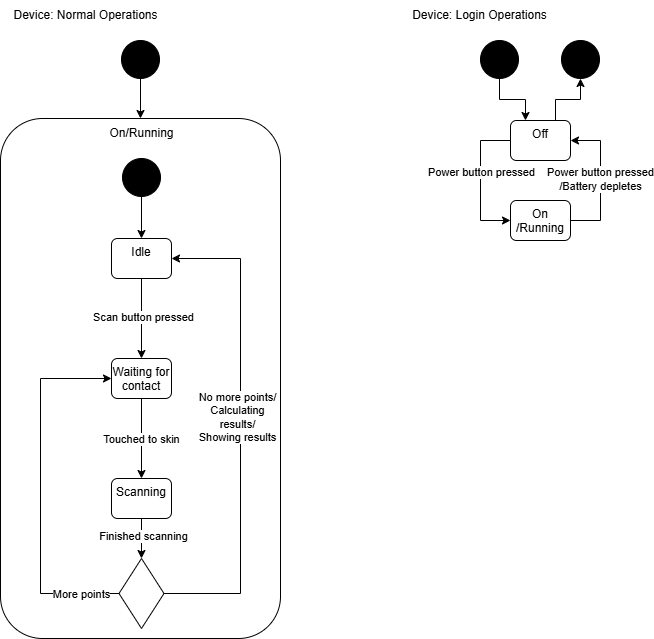

The diagram above was exported from draw.io. Its source (the exported page's mxGraphModel, read from the mxfile embedded in the PNG):
<mxGraphModel dx="2253" dy="1013" grid="1" gridSize="10" guides="1" tooltips="1" connect="1" arrows="1" fold="1" page="1" pageScale="1" pageWidth="10000" pageHeight="10000" math="0" shadow="0">
  <root>
    <mxCell id="0" />
    <mxCell id="1" parent="0" />
    <mxCell id="2" value="" style="rounded=1;whiteSpace=wrap;html=1;" vertex="1" parent="1">
      <mxGeometry x="1510" y="1033" width="280" height="520" as="geometry" />
    </mxCell>
    <mxCell id="3" style="edgeStyle=orthogonalEdgeStyle;rounded=0;orthogonalLoop=1;jettySize=auto;html=1;exitX=0.5;exitY=1;exitDx=0;exitDy=0;entryX=0.5;entryY=0;entryDx=0;entryDy=0;" edge="1" source="4" target="7" parent="1">
      <mxGeometry relative="1" as="geometry" />
    </mxCell>
    <mxCell id="4" value="" style="ellipse;whiteSpace=wrap;html=1;aspect=fixed;strokeColor=default;align=center;verticalAlign=middle;fontFamily=Helvetica;fontSize=12;fontColor=default;fillColor=#000000;" vertex="1" parent="1">
      <mxGeometry x="1632" y="1073" width="38" height="38" as="geometry" />
    </mxCell>
    <mxCell id="5" style="edgeStyle=orthogonalEdgeStyle;rounded=0;orthogonalLoop=1;jettySize=auto;html=1;entryX=0.5;entryY=0;entryDx=0;entryDy=0;" edge="1" source="7" target="10" parent="1">
      <mxGeometry relative="1" as="geometry" />
    </mxCell>
    <mxCell id="6" value="Scan button pressed" style="edgeLabel;html=1;align=center;verticalAlign=middle;resizable=0;points=[];" connectable="0" vertex="1" parent="5">
      <mxGeometry x="-0.0417" y="1" relative="1" as="geometry">
        <mxPoint as="offset" />
      </mxGeometry>
    </mxCell>
    <mxCell id="7" value="Idle" style="rounded=1;whiteSpace=wrap;html=1;verticalAlign=top;" vertex="1" parent="1">
      <mxGeometry x="1621" y="1153" width="60" height="40" as="geometry" />
    </mxCell>
    <mxCell id="8" style="edgeStyle=orthogonalEdgeStyle;rounded=0;orthogonalLoop=1;jettySize=auto;html=1;exitX=0.5;exitY=1;exitDx=0;exitDy=0;" edge="1" source="10" target="13" parent="1">
      <mxGeometry relative="1" as="geometry" />
    </mxCell>
    <mxCell id="9" value="Touched to skin" style="edgeLabel;html=1;align=center;verticalAlign=middle;resizable=0;points=[];" connectable="0" vertex="1" parent="8">
      <mxGeometry x="-0.0083" y="-1" relative="1" as="geometry">
        <mxPoint as="offset" />
      </mxGeometry>
    </mxCell>
    <mxCell id="10" value="Waiting for contact" style="rounded=1;whiteSpace=wrap;html=1;verticalAlign=top;" vertex="1" parent="1">
      <mxGeometry x="1621" y="1273" width="60" height="40" as="geometry" />
    </mxCell>
    <mxCell id="11" style="edgeStyle=orthogonalEdgeStyle;rounded=0;orthogonalLoop=1;jettySize=auto;html=1;exitX=0.5;exitY=1;exitDx=0;exitDy=0;entryX=0.5;entryY=0;entryDx=0;entryDy=0;" edge="1" source="13" target="23" parent="1">
      <mxGeometry relative="1" as="geometry" />
    </mxCell>
    <mxCell id="12" value="Finished scanning" style="edgeLabel;html=1;align=center;verticalAlign=middle;resizable=0;points=[];" connectable="0" vertex="1" parent="11">
      <mxGeometry x="-0.15" y="1" relative="1" as="geometry">
        <mxPoint as="offset" />
      </mxGeometry>
    </mxCell>
    <mxCell id="13" value="Scanning" style="rounded=1;whiteSpace=wrap;html=1;verticalAlign=top;" vertex="1" parent="1">
      <mxGeometry x="1621" y="1393" width="60" height="40" as="geometry" />
    </mxCell>
    <mxCell id="14" style="edgeStyle=orthogonalEdgeStyle;rounded=0;orthogonalLoop=1;jettySize=auto;html=1;exitX=0;exitY=0.5;exitDx=0;exitDy=0;entryX=0;entryY=0.5;entryDx=0;entryDy=0;" edge="1" source="17" target="29" parent="1">
      <mxGeometry relative="1" as="geometry">
        <Array as="points">
          <mxPoint x="1990" y="1055" />
          <mxPoint x="1990" y="1135" />
        </Array>
      </mxGeometry>
    </mxCell>
    <mxCell id="15" value="Power button pressed" style="edgeLabel;html=1;align=center;verticalAlign=middle;resizable=0;points=[];" connectable="0" vertex="1" parent="14">
      <mxGeometry x="-0.15" relative="1" as="geometry">
        <mxPoint y="1" as="offset" />
      </mxGeometry>
    </mxCell>
    <mxCell id="16" style="edgeStyle=orthogonalEdgeStyle;rounded=0;orthogonalLoop=1;jettySize=auto;html=1;exitX=0.75;exitY=0;exitDx=0;exitDy=0;entryX=0.5;entryY=1;entryDx=0;entryDy=0;" edge="1" source="17" target="33" parent="1">
      <mxGeometry relative="1" as="geometry" />
    </mxCell>
    <mxCell id="17" value="Off" style="rounded=1;whiteSpace=wrap;html=1;verticalAlign=top;" vertex="1" parent="1">
      <mxGeometry x="2020" y="1035" width="60" height="40" as="geometry" />
    </mxCell>
    <mxCell id="18" value="Device: Normal Operations" style="text;html=1;align=center;verticalAlign=middle;resizable=0;points=[];autosize=1;strokeColor=none;fillColor=none;" vertex="1" parent="1">
      <mxGeometry x="1510" y="915" width="170" height="30" as="geometry" />
    </mxCell>
    <mxCell id="19" style="edgeStyle=orthogonalEdgeStyle;rounded=0;orthogonalLoop=1;jettySize=auto;html=1;exitX=0;exitY=0.5;exitDx=0;exitDy=0;entryX=0;entryY=0.5;entryDx=0;entryDy=0;" edge="1" source="23" target="10" parent="1">
      <mxGeometry relative="1" as="geometry">
        <Array as="points">
          <mxPoint x="1550" y="1508" />
          <mxPoint x="1550" y="1293" />
        </Array>
      </mxGeometry>
    </mxCell>
    <mxCell id="20" value="More points" style="edgeLabel;html=1;align=center;verticalAlign=middle;resizable=0;points=[];" connectable="0" vertex="1" parent="19">
      <mxGeometry x="-0.481" y="1" relative="1" as="geometry">
        <mxPoint x="41" y="17" as="offset" />
      </mxGeometry>
    </mxCell>
    <mxCell id="21" style="edgeStyle=orthogonalEdgeStyle;rounded=0;orthogonalLoop=1;jettySize=auto;html=1;exitX=1;exitY=0.5;exitDx=0;exitDy=0;entryX=1;entryY=0.5;entryDx=0;entryDy=0;" edge="1" source="23" target="7" parent="1">
      <mxGeometry relative="1" as="geometry">
        <Array as="points">
          <mxPoint x="1750" y="1508" />
          <mxPoint x="1750" y="1173" />
        </Array>
      </mxGeometry>
    </mxCell>
    <mxCell id="22" value="No more points/&lt;br&gt;Calculating&lt;br&gt;results/&lt;br&gt;Showing results" style="edgeLabel;html=1;align=center;verticalAlign=middle;resizable=0;points=[];" connectable="0" vertex="1" parent="21">
      <mxGeometry x="-0.6454" relative="1" as="geometry">
        <mxPoint x="-4" y="-168" as="offset" />
      </mxGeometry>
    </mxCell>
    <mxCell id="23" value="" style="rhombus;whiteSpace=wrap;html=1;" vertex="1" parent="1">
      <mxGeometry x="1628.5" y="1473" width="45" height="70" as="geometry" />
    </mxCell>
    <mxCell id="24" style="edgeStyle=orthogonalEdgeStyle;rounded=0;orthogonalLoop=1;jettySize=auto;html=1;exitX=0.5;exitY=1;exitDx=0;exitDy=0;entryX=0.25;entryY=0;entryDx=0;entryDy=0;" edge="1" source="25" target="17" parent="1">
      <mxGeometry relative="1" as="geometry" />
    </mxCell>
    <mxCell id="25" value="" style="ellipse;whiteSpace=wrap;html=1;aspect=fixed;strokeColor=default;align=center;verticalAlign=middle;fontFamily=Helvetica;fontSize=12;fontColor=default;fillColor=#000000;" vertex="1" parent="1">
      <mxGeometry x="1990" y="955" width="38" height="38" as="geometry" />
    </mxCell>
    <mxCell id="26" value="Device: Login Operations" style="text;html=1;align=center;verticalAlign=middle;resizable=0;points=[];autosize=1;strokeColor=none;fillColor=none;" vertex="1" parent="1">
      <mxGeometry x="1909" y="915" width="160" height="30" as="geometry" />
    </mxCell>
    <mxCell id="27" style="edgeStyle=orthogonalEdgeStyle;rounded=0;orthogonalLoop=1;jettySize=auto;html=1;exitX=1;exitY=0.5;exitDx=0;exitDy=0;entryX=1;entryY=0.5;entryDx=0;entryDy=0;" edge="1" source="29" target="17" parent="1">
      <mxGeometry relative="1" as="geometry">
        <Array as="points">
          <mxPoint x="2110" y="1135" />
          <mxPoint x="2110" y="1055" />
        </Array>
      </mxGeometry>
    </mxCell>
    <mxCell id="28" value="Power button pressed&lt;br&gt;/Battery depletes" style="edgeLabel;html=1;align=center;verticalAlign=middle;resizable=0;points=[];" connectable="0" vertex="1" parent="27">
      <mxGeometry x="-0.0111" y="1" relative="1" as="geometry">
        <mxPoint y="-3" as="offset" />
      </mxGeometry>
    </mxCell>
    <mxCell id="29" value="On&lt;br&gt;/Running" style="rounded=1;whiteSpace=wrap;html=1;verticalAlign=top;" vertex="1" parent="1">
      <mxGeometry x="2020" y="1115" width="60" height="40" as="geometry" />
    </mxCell>
    <mxCell id="30" value="On/Running" style="text;html=1;align=center;verticalAlign=middle;resizable=0;points=[];autosize=1;strokeColor=none;fillColor=none;" vertex="1" parent="1">
      <mxGeometry x="1606" y="1033" width="90" height="30" as="geometry" />
    </mxCell>
    <mxCell id="31" style="edgeStyle=orthogonalEdgeStyle;rounded=0;orthogonalLoop=1;jettySize=auto;html=1;exitX=0.5;exitY=1;exitDx=0;exitDy=0;" edge="1" source="32" target="2" parent="1">
      <mxGeometry relative="1" as="geometry">
        <mxPoint x="1680" y="1005" as="targetPoint" />
      </mxGeometry>
    </mxCell>
    <mxCell id="32" value="" style="ellipse;whiteSpace=wrap;html=1;aspect=fixed;strokeColor=default;align=center;verticalAlign=middle;fontFamily=Helvetica;fontSize=12;fontColor=default;fillColor=#000000;" vertex="1" parent="1">
      <mxGeometry x="1631" y="955" width="38" height="38" as="geometry" />
    </mxCell>
    <mxCell id="33" value="" style="ellipse;whiteSpace=wrap;html=1;aspect=fixed;strokeColor=default;align=center;verticalAlign=middle;fontFamily=Helvetica;fontSize=12;fontColor=default;fillColor=#000000;" vertex="1" parent="1">
      <mxGeometry x="2071" y="955" width="38" height="38" as="geometry" />
    </mxCell>
  </root>
</mxGraphModel>